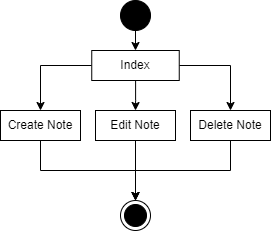

The diagram above was exported from draw.io. Its source (the exported page's mxGraphModel, read from the mxfile embedded in the PNG):
<mxGraphModel dx="794" dy="581" grid="1" gridSize="10" guides="1" tooltips="1" connect="1" arrows="1" fold="1" page="1" pageScale="1" pageWidth="850" pageHeight="1100" math="0" shadow="0">
  <root>
    <mxCell id="0" />
    <mxCell id="1" parent="0" />
    <mxCell id="60yOXMQ6rXBH5yFtlXAt-4" value="" style="edgeStyle=orthogonalEdgeStyle;rounded=0;orthogonalLoop=1;jettySize=auto;html=1;" edge="1" parent="1" source="60yOXMQ6rXBH5yFtlXAt-1" target="60yOXMQ6rXBH5yFtlXAt-3">
      <mxGeometry relative="1" as="geometry" />
    </mxCell>
    <mxCell id="60yOXMQ6rXBH5yFtlXAt-1" value="" style="ellipse;whiteSpace=wrap;html=1;aspect=fixed;fillColor=#000000;" vertex="1" parent="1">
      <mxGeometry x="240" y="160" width="30" height="30" as="geometry" />
    </mxCell>
    <mxCell id="60yOXMQ6rXBH5yFtlXAt-2" value="" style="ellipse;html=1;shape=endState;fillColor=#000000;strokeColor=#000000;" vertex="1" parent="1">
      <mxGeometry x="240" y="360" width="30" height="30" as="geometry" />
    </mxCell>
    <mxCell id="60yOXMQ6rXBH5yFtlXAt-6" value="" style="edgeStyle=orthogonalEdgeStyle;rounded=0;orthogonalLoop=1;jettySize=auto;html=1;" edge="1" parent="1" source="60yOXMQ6rXBH5yFtlXAt-3" target="60yOXMQ6rXBH5yFtlXAt-5">
      <mxGeometry relative="1" as="geometry" />
    </mxCell>
    <mxCell id="60yOXMQ6rXBH5yFtlXAt-10" style="edgeStyle=orthogonalEdgeStyle;rounded=0;orthogonalLoop=1;jettySize=auto;html=1;entryX=0.5;entryY=0;entryDx=0;entryDy=0;" edge="1" parent="1" source="60yOXMQ6rXBH5yFtlXAt-3" target="60yOXMQ6rXBH5yFtlXAt-8">
      <mxGeometry relative="1" as="geometry" />
    </mxCell>
    <mxCell id="60yOXMQ6rXBH5yFtlXAt-12" style="edgeStyle=orthogonalEdgeStyle;rounded=0;orthogonalLoop=1;jettySize=auto;html=1;entryX=0.5;entryY=0;entryDx=0;entryDy=0;" edge="1" parent="1" source="60yOXMQ6rXBH5yFtlXAt-3" target="60yOXMQ6rXBH5yFtlXAt-7">
      <mxGeometry relative="1" as="geometry" />
    </mxCell>
    <mxCell id="60yOXMQ6rXBH5yFtlXAt-3" value="Index" style="whiteSpace=wrap;html=1;fillColor=#ffffff;" vertex="1" parent="1">
      <mxGeometry x="211.25" y="210" width="87.5" height="30" as="geometry" />
    </mxCell>
    <mxCell id="60yOXMQ6rXBH5yFtlXAt-13" style="edgeStyle=orthogonalEdgeStyle;rounded=0;orthogonalLoop=1;jettySize=auto;html=1;entryX=0.5;entryY=0;entryDx=0;entryDy=0;" edge="1" parent="1" source="60yOXMQ6rXBH5yFtlXAt-5" target="60yOXMQ6rXBH5yFtlXAt-2">
      <mxGeometry relative="1" as="geometry">
        <Array as="points">
          <mxPoint x="160" y="330" />
          <mxPoint x="255" y="330" />
        </Array>
      </mxGeometry>
    </mxCell>
    <mxCell id="60yOXMQ6rXBH5yFtlXAt-5" value="Create Note" style="whiteSpace=wrap;html=1;fillColor=#ffffff;" vertex="1" parent="1">
      <mxGeometry x="120" y="270" width="80" height="30" as="geometry" />
    </mxCell>
    <mxCell id="60yOXMQ6rXBH5yFtlXAt-14" style="edgeStyle=orthogonalEdgeStyle;rounded=0;orthogonalLoop=1;jettySize=auto;html=1;entryX=0.5;entryY=0;entryDx=0;entryDy=0;" edge="1" parent="1" source="60yOXMQ6rXBH5yFtlXAt-7" target="60yOXMQ6rXBH5yFtlXAt-2">
      <mxGeometry relative="1" as="geometry" />
    </mxCell>
    <mxCell id="60yOXMQ6rXBH5yFtlXAt-7" value="Edit Note" style="whiteSpace=wrap;html=1;fillColor=#ffffff;" vertex="1" parent="1">
      <mxGeometry x="215" y="270" width="80" height="30" as="geometry" />
    </mxCell>
    <mxCell id="60yOXMQ6rXBH5yFtlXAt-15" style="edgeStyle=orthogonalEdgeStyle;rounded=0;orthogonalLoop=1;jettySize=auto;html=1;entryX=0.5;entryY=0;entryDx=0;entryDy=0;" edge="1" parent="1" source="60yOXMQ6rXBH5yFtlXAt-8" target="60yOXMQ6rXBH5yFtlXAt-2">
      <mxGeometry relative="1" as="geometry">
        <Array as="points">
          <mxPoint x="350" y="330" />
          <mxPoint x="255" y="330" />
        </Array>
      </mxGeometry>
    </mxCell>
    <mxCell id="60yOXMQ6rXBH5yFtlXAt-8" value="Delete Note" style="whiteSpace=wrap;html=1;fillColor=#ffffff;" vertex="1" parent="1">
      <mxGeometry x="310" y="270" width="80" height="30" as="geometry" />
    </mxCell>
  </root>
</mxGraphModel>